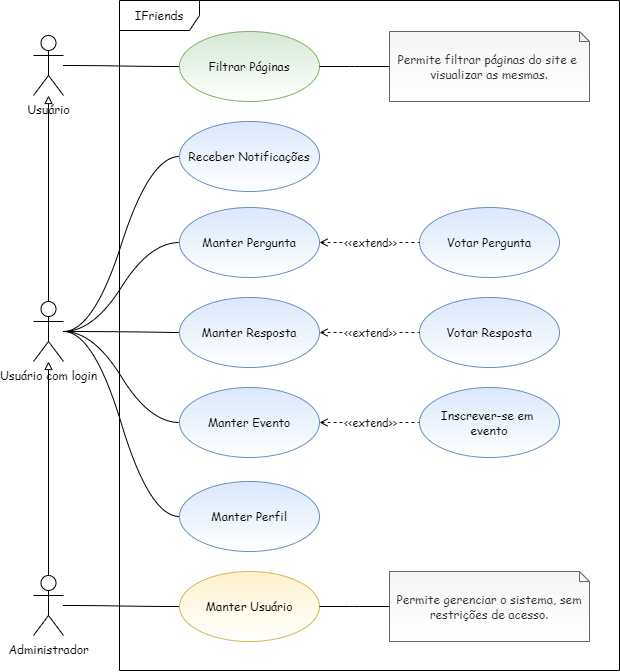

The diagram above was exported from draw.io. Its source (the exported page's mxGraphModel, read from the mxfile embedded in the PNG):
<mxGraphModel dx="1940" dy="807" grid="1" gridSize="10" guides="1" tooltips="1" connect="1" arrows="1" fold="1" page="1" pageScale="1" pageWidth="827" pageHeight="1169" math="0" shadow="0">
  <root>
    <mxCell id="0" />
    <mxCell id="1" parent="0" />
    <mxCell id="Jl227JXWDbL-jhgLzMfg-3" value="" style="edgeStyle=orthogonalEdgeStyle;rounded=1;orthogonalLoop=1;jettySize=auto;html=1;curved=1;startArrow=block;startFill=0;endArrow=none;endFill=0;" parent="1" source="Jl227JXWDbL-jhgLzMfg-1" target="Jl227JXWDbL-jhgLzMfg-2" edge="1">
      <mxGeometry relative="1" as="geometry" />
    </mxCell>
    <mxCell id="Jl227JXWDbL-jhgLzMfg-29" style="edgeStyle=entityRelationEdgeStyle;rounded=1;orthogonalLoop=1;jettySize=auto;html=1;entryX=0;entryY=0.5;entryDx=0;entryDy=0;endArrow=none;endFill=0;curved=1;" parent="1" source="Jl227JXWDbL-jhgLzMfg-1" target="Jl227JXWDbL-jhgLzMfg-28" edge="1">
      <mxGeometry relative="1" as="geometry" />
    </mxCell>
    <mxCell id="Jl227JXWDbL-jhgLzMfg-1" value="Usuário" style="shape=umlActor;verticalLabelPosition=bottom;verticalAlign=top;html=1;outlineConnect=0;gradientColor=none;fillColor=none;rounded=1;fontFamily=Comic Sans MS;" parent="1" vertex="1">
      <mxGeometry x="54" y="65" width="30" height="60" as="geometry" />
    </mxCell>
    <mxCell id="Jl227JXWDbL-jhgLzMfg-7" value="" style="edgeStyle=orthogonalEdgeStyle;rounded=1;orthogonalLoop=1;jettySize=auto;html=1;curved=1;startArrow=block;startFill=0;endArrow=none;endFill=0;" parent="1" source="Jl227JXWDbL-jhgLzMfg-2" target="Jl227JXWDbL-jhgLzMfg-6" edge="1">
      <mxGeometry relative="1" as="geometry" />
    </mxCell>
    <mxCell id="Jl227JXWDbL-jhgLzMfg-25" style="edgeStyle=orthogonalEdgeStyle;rounded=1;orthogonalLoop=1;jettySize=auto;html=1;endArrow=none;endFill=0;curved=1;" parent="1" source="Jl227JXWDbL-jhgLzMfg-2" target="Jl227JXWDbL-jhgLzMfg-10" edge="1">
      <mxGeometry relative="1" as="geometry" />
    </mxCell>
    <mxCell id="Jl227JXWDbL-jhgLzMfg-26" style="edgeStyle=entityRelationEdgeStyle;rounded=1;orthogonalLoop=1;jettySize=auto;html=1;entryX=0;entryY=0.5;entryDx=0;entryDy=0;endArrow=none;endFill=0;curved=1;" parent="1" source="Jl227JXWDbL-jhgLzMfg-2" target="Jl227JXWDbL-jhgLzMfg-9" edge="1">
      <mxGeometry relative="1" as="geometry" />
    </mxCell>
    <mxCell id="Jl227JXWDbL-jhgLzMfg-27" style="edgeStyle=entityRelationEdgeStyle;rounded=1;orthogonalLoop=1;jettySize=auto;html=1;endArrow=none;endFill=0;curved=1;" parent="1" source="Jl227JXWDbL-jhgLzMfg-2" target="Jl227JXWDbL-jhgLzMfg-11" edge="1">
      <mxGeometry relative="1" as="geometry" />
    </mxCell>
    <mxCell id="Jl227JXWDbL-jhgLzMfg-32" style="edgeStyle=entityRelationEdgeStyle;rounded=1;orthogonalLoop=1;jettySize=auto;html=1;endArrow=none;endFill=0;curved=1;" parent="1" source="Jl227JXWDbL-jhgLzMfg-2" target="Jl227JXWDbL-jhgLzMfg-31" edge="1">
      <mxGeometry relative="1" as="geometry" />
    </mxCell>
    <mxCell id="Jl227JXWDbL-jhgLzMfg-35" style="edgeStyle=entityRelationEdgeStyle;rounded=1;orthogonalLoop=1;jettySize=auto;html=1;endArrow=none;endFill=0;elbow=vertical;curved=1;" parent="1" source="Jl227JXWDbL-jhgLzMfg-2" target="Jl227JXWDbL-jhgLzMfg-33" edge="1">
      <mxGeometry relative="1" as="geometry" />
    </mxCell>
    <mxCell id="Jl227JXWDbL-jhgLzMfg-2" value="Usuário com login" style="shape=umlActor;verticalLabelPosition=bottom;verticalAlign=top;html=1;outlineConnect=0;fillColor=none;rounded=1;fontFamily=Comic Sans MS;" parent="1" vertex="1">
      <mxGeometry x="54" y="331" width="30" height="60" as="geometry" />
    </mxCell>
    <mxCell id="Jl227JXWDbL-jhgLzMfg-37" style="edgeStyle=entityRelationEdgeStyle;rounded=1;orthogonalLoop=1;jettySize=auto;html=1;endArrow=none;endFill=0;elbow=vertical;curved=1;" parent="1" source="Jl227JXWDbL-jhgLzMfg-6" target="Jl227JXWDbL-jhgLzMfg-36" edge="1">
      <mxGeometry relative="1" as="geometry" />
    </mxCell>
    <mxCell id="Jl227JXWDbL-jhgLzMfg-6" value="Administrador" style="shape=umlActor;verticalLabelPosition=bottom;verticalAlign=top;html=1;outlineConnect=0;fillColor=none;rounded=1;fontFamily=Comic Sans MS;" parent="1" vertex="1">
      <mxGeometry x="54" y="605" width="30" height="60" as="geometry" />
    </mxCell>
    <mxCell id="Jl227JXWDbL-jhgLzMfg-46" value="IFriends" style="shape=umlFrame;whiteSpace=wrap;html=1;rounded=1;shadow=0;fillStyle=hachure;fontFamily=Comic Sans MS;fontSize=12;fillColor=none;gradientColor=#ffffff;gradientDirection=south;width=80;height=30;" parent="1" vertex="1">
      <mxGeometry x="140" y="30" width="500" height="670" as="geometry" />
    </mxCell>
    <mxCell id="Jl227JXWDbL-jhgLzMfg-9" value="Manter Pergunta" style="ellipse;whiteSpace=wrap;html=1;fillColor=#dae8fc;strokeColor=#6c8ebf;shadow=0;fontFamily=Comic Sans MS;gradientColor=#ffffff;rounded=1;" parent="1" vertex="1">
      <mxGeometry x="200" y="237" width="140" height="70" as="geometry" />
    </mxCell>
    <mxCell id="Jl227JXWDbL-jhgLzMfg-10" value="Manter Resposta" style="ellipse;whiteSpace=wrap;html=1;fillColor=#dae8fc;strokeColor=#6c8ebf;shadow=0;fontFamily=Comic Sans MS;gradientColor=#ffffff;rounded=1;" parent="1" vertex="1">
      <mxGeometry x="200" y="327" width="140" height="70" as="geometry" />
    </mxCell>
    <mxCell id="Jl227JXWDbL-jhgLzMfg-11" value="Manter Evento" style="ellipse;whiteSpace=wrap;html=1;fillColor=#dae8fc;strokeColor=#6c8ebf;shadow=0;fontFamily=Comic Sans MS;gradientColor=#ffffff;rounded=1;" parent="1" vertex="1">
      <mxGeometry x="200" y="417" width="140" height="70" as="geometry" />
    </mxCell>
    <mxCell id="Jl227JXWDbL-jhgLzMfg-12" value="Votar Pergunta" style="ellipse;whiteSpace=wrap;html=1;fillColor=#dae8fc;strokeColor=#6c8ebf;shadow=0;fontFamily=Comic Sans MS;gradientColor=#ffffff;rounded=1;" parent="1" vertex="1">
      <mxGeometry x="440" y="237" width="140" height="70" as="geometry" />
    </mxCell>
    <mxCell id="Jl227JXWDbL-jhgLzMfg-13" value="Votar Resposta" style="ellipse;whiteSpace=wrap;html=1;fillColor=#dae8fc;strokeColor=#6c8ebf;shadow=0;fontFamily=Comic Sans MS;gradientColor=#ffffff;rounded=1;" parent="1" vertex="1">
      <mxGeometry x="440" y="327" width="140" height="70" as="geometry" />
    </mxCell>
    <mxCell id="Jl227JXWDbL-jhgLzMfg-14" value="Inscrever-se em &lt;br&gt;evento" style="ellipse;whiteSpace=wrap;html=1;fillColor=#dae8fc;strokeColor=#6c8ebf;shadow=0;fontFamily=Comic Sans MS;gradientColor=#ffffff;rounded=1;" parent="1" vertex="1">
      <mxGeometry x="440" y="417" width="140" height="70" as="geometry" />
    </mxCell>
    <mxCell id="Jl227JXWDbL-jhgLzMfg-18" value="&amp;lt;&amp;lt;extend&amp;gt;&amp;gt;" style="endArrow=none;endSize=12;dashed=1;html=1;rounded=1;exitX=1;exitY=0.5;exitDx=0;exitDy=0;startArrow=open;startFill=0;endFill=0;fontFamily=Comic Sans MS;curved=1;" parent="1" source="Jl227JXWDbL-jhgLzMfg-9" target="Jl227JXWDbL-jhgLzMfg-12" edge="1">
      <mxGeometry width="160" relative="1" as="geometry">
        <mxPoint x="280" y="271.5" as="sourcePoint" />
        <mxPoint x="440" y="271.5" as="targetPoint" />
      </mxGeometry>
    </mxCell>
    <mxCell id="Jl227JXWDbL-jhgLzMfg-20" value="&amp;lt;&amp;lt;extend&amp;gt;&amp;gt;" style="endArrow=none;endSize=12;dashed=1;html=1;rounded=1;exitX=1;exitY=0.5;exitDx=0;exitDy=0;startArrow=open;startFill=0;endFill=0;fontFamily=Comic Sans MS;curved=1;" parent="1" source="Jl227JXWDbL-jhgLzMfg-10" target="Jl227JXWDbL-jhgLzMfg-13" edge="1">
      <mxGeometry width="160" relative="1" as="geometry">
        <mxPoint x="350" y="281.9999999999999" as="sourcePoint" />
        <mxPoint x="450" y="281.9999999999999" as="targetPoint" />
      </mxGeometry>
    </mxCell>
    <mxCell id="Jl227JXWDbL-jhgLzMfg-21" value="&amp;lt;&amp;lt;extend&amp;gt;&amp;gt;" style="endArrow=none;endSize=12;dashed=1;html=1;rounded=1;exitX=1;exitY=0.5;exitDx=0;exitDy=0;startArrow=open;startFill=0;endFill=0;fontFamily=Comic Sans MS;curved=1;" parent="1" source="Jl227JXWDbL-jhgLzMfg-11" target="Jl227JXWDbL-jhgLzMfg-14" edge="1">
      <mxGeometry width="160" relative="1" as="geometry">
        <mxPoint x="360" y="291.9999999999999" as="sourcePoint" />
        <mxPoint x="460" y="291.9999999999999" as="targetPoint" />
      </mxGeometry>
    </mxCell>
    <mxCell id="Jl227JXWDbL-jhgLzMfg-28" value="Filtrar Páginas" style="ellipse;whiteSpace=wrap;html=1;shadow=0;fillColor=#d5e8d4;strokeColor=#82b366;gradientDirection=south;fontFamily=Comic Sans MS;fontSize=12;gradientColor=#ffffff;rounded=1;" parent="1" vertex="1">
      <mxGeometry x="200" y="61" width="140" height="70" as="geometry" />
    </mxCell>
    <mxCell id="Jl227JXWDbL-jhgLzMfg-31" value="Manter Perfil" style="ellipse;whiteSpace=wrap;html=1;fillColor=#dae8fc;strokeColor=#6c8ebf;shadow=0;fontFamily=Comic Sans MS;gradientColor=#ffffff;rounded=1;" parent="1" vertex="1">
      <mxGeometry x="200" y="511" width="140" height="70" as="geometry" />
    </mxCell>
    <mxCell id="Jl227JXWDbL-jhgLzMfg-33" value="&lt;font face=&quot;Comic Sans MS&quot;&gt;Receber Notificações&lt;/font&gt;" style="ellipse;whiteSpace=wrap;html=1;fillColor=#dae8fc;strokeColor=#6c8ebf;shadow=0;fillStyle=hachure;gradientColor=#ffffff;rounded=1;" parent="1" vertex="1">
      <mxGeometry x="200" y="151" width="140" height="70" as="geometry" />
    </mxCell>
    <mxCell id="Jl227JXWDbL-jhgLzMfg-36" value="Manter Usuário" style="ellipse;whiteSpace=wrap;html=1;fillColor=#fff2cc;strokeColor=#d6b656;shadow=0;fontFamily=Comic Sans MS;gradientColor=#ffffff;rounded=1;" parent="1" vertex="1">
      <mxGeometry x="200" y="601" width="140" height="70" as="geometry" />
    </mxCell>
    <mxCell id="Jl227JXWDbL-jhgLzMfg-39" style="edgeStyle=entityRelationEdgeStyle;curved=1;rounded=1;orthogonalLoop=1;jettySize=auto;html=1;entryX=1;entryY=0.5;entryDx=0;entryDy=0;fontFamily=Comic Sans MS;fontSize=12;startArrow=none;startFill=0;endArrow=none;endFill=0;elbow=vertical;" parent="1" source="Jl227JXWDbL-jhgLzMfg-38" target="Jl227JXWDbL-jhgLzMfg-28" edge="1">
      <mxGeometry relative="1" as="geometry" />
    </mxCell>
    <mxCell id="Jl227JXWDbL-jhgLzMfg-38" value="Permite filtrar páginas do site e&amp;nbsp; visualizar as mesmas." style="shape=note;size=10;whiteSpace=wrap;html=1;rounded=1;shadow=0;fillStyle=hachure;fontFamily=Comic Sans MS;fontSize=12;fillColor=#f5f5f5;gradientDirection=south;fontColor=#333333;strokeColor=#666666;gradientColor=#ffffff;" parent="1" vertex="1">
      <mxGeometry x="410" y="61" width="200" height="70" as="geometry" />
    </mxCell>
    <mxCell id="Jl227JXWDbL-jhgLzMfg-44" style="edgeStyle=entityRelationEdgeStyle;curved=1;rounded=1;orthogonalLoop=1;jettySize=auto;html=1;fontFamily=Comic Sans MS;fontSize=12;startArrow=none;startFill=0;endArrow=none;endFill=0;elbow=vertical;" parent="1" source="Jl227JXWDbL-jhgLzMfg-45" target="Jl227JXWDbL-jhgLzMfg-36" edge="1">
      <mxGeometry relative="1" as="geometry">
        <mxPoint x="340" y="636" as="targetPoint" />
      </mxGeometry>
    </mxCell>
    <mxCell id="Jl227JXWDbL-jhgLzMfg-45" value="Permite gerenciar o sistema, sem restrições de acesso." style="shape=note;size=10;whiteSpace=wrap;html=1;rounded=1;shadow=0;fillStyle=hachure;fontFamily=Comic Sans MS;fontSize=12;fillColor=#f5f5f5;gradientDirection=south;fontColor=#333333;strokeColor=#666666;gradientColor=#ffffff;" parent="1" vertex="1">
      <mxGeometry x="410" y="601" width="200" height="70" as="geometry" />
    </mxCell>
  </root>
</mxGraphModel>